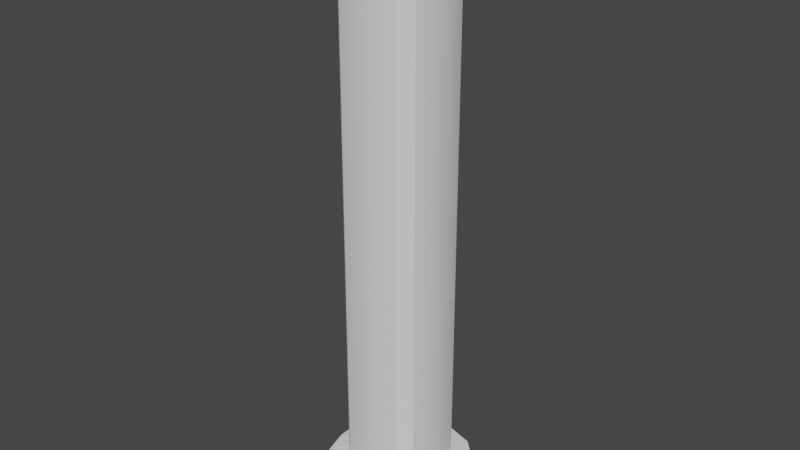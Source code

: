 # Source: bals_up.blend  (saved by Blender 2.93.21; exported with 4.5.12 LTS)
import bpy
from mathutils import Matrix  # noqa: F401  (used for matrix-valued properties, if any)

bpy.ops.wm.read_factory_settings(use_empty=True)
scene = bpy.context.scene
scene.name = 'Scene'

# ---- collections
col_collection = bpy.data.collections.new('Collection'); scene.collection.children.link(col_collection)

# ---- node groups
ng_auto_smooth = bpy.data.node_groups.new('Auto Smooth', 'GeometryNodeTree')
_s = ng_auto_smooth.interface.new_socket(name='Geometry', in_out='OUTPUT', socket_type='NodeSocketGeometry')
_s = ng_auto_smooth.interface.new_socket(name='Geometry', in_out='INPUT', socket_type='NodeSocketGeometry')
_s = ng_auto_smooth.interface.new_socket(name='Angle', in_out='INPUT', socket_type='NodeSocketFloat')
_s.subtype = 'ANGLE'
_s.min_value = 0.0
_s.max_value = 3.142
ng_auto_smooth.is_modifier = True
_N = ng_auto_smooth.nodes; _L = ng_auto_smooth.links
n0 = _N.new('NodeGroupOutput'); n0.name = 'Group Output'; n0.location = (480, -100)
n1 = _N.new('NodeGroupInput'); n1.name = 'Group Input'; n1.location = (-420, -300)
n2 = _N.new('NodeGroupInput'); n2.name = 'Group Input.001'; n2.location = (-60, -100)
n3 = _N.new('GeometryNodeSetShadeSmooth'); n3.name = 'Set Shade Smooth'; n3.location = (120, -100)
n3.domain = 'EDGE'
n4 = _N.new('GeometryNodeSetShadeSmooth'); n4.name = 'Set Shade Smooth.001'; n4.location = (300, -100)
n5 = _N.new('GeometryNodeInputMeshEdgeAngle'); n5.name = 'Edge Angle'; n5.location = (-420, -220)
n6 = _N.new('GeometryNodeInputEdgeSmooth'); n6.name = 'Is Edge Smooth'; n6.location = (-60, -160)
n7 = _N.new('GeometryNodeInputShadeSmooth'); n7.name = 'Is Face Smooth'; n7.location = (-240, -340)
n8 = _N.new('FunctionNodeBooleanMath'); n8.name = 'Boolean Math'; n8.location = (-60, -220)
n9 = _N.new('FunctionNodeCompare'); n9.name = 'Compare'; n9.location = (-240, -180)
n9.operation = 'LESS_EQUAL'
_L.new(n5.outputs[0], n9.inputs[0])
_L.new(n4.outputs[0], n0.inputs[0])
_L.new(n1.outputs[1], n9.inputs[1])
_L.new(n9.outputs[0], n8.inputs[0])
_L.new(n7.outputs[0], n8.inputs[1])
_L.new(n2.outputs[0], n3.inputs[0])
_L.new(n6.outputs[0], n3.inputs[1])
_L.new(n3.outputs[0], n4.inputs[0])
_L.new(n8.outputs[0], n3.inputs[2])
n0.is_active_output = True

# ---- world
world_world = bpy.data.worlds.new('World'); scene.world = world_world
world_world.use_nodes = True; world_world.node_tree.nodes.clear()
_N = world_world.node_tree.nodes; _L = world_world.node_tree.links
n0 = _N.new('ShaderNodeOutputWorld'); n0.name = 'World Output'; n0.location = (300, 300)
n1 = _N.new('ShaderNodeBackground'); n1.name = 'Background'; n1.location = (10, 300)
n1.inputs[0].default_value = (0.05088, 0.05088, 0.05088, 1.0)
_L.new(n1.outputs[0], n0.inputs[0])
n0.is_active_output = True
world_world.color = (0.05088, 0.05088, 0.05088)
world_world.use_sun_shadow = False
world_world.sun_shadow_jitter_overblur = 0.0

# ---- meshes
me_067 = bpy.data.meshes.new('Куб.067')
me_067.from_pydata([(-0.2308, -1.0, -1.0), (-1.0, -0.2308, -1.0), (-0.6154, -0.8969, -1.0), (-0.8969, -0.6154, -1.0), (-0.6944, -0.1906, 1.0), (-0.1906, -0.6944, 1.0), (-0.623, -0.4572, 1.0), (-0.4572, -0.623, 1.0), (-1.0, 0.2308, -1.0), (-0.2308, 1.0, -1.0), (-0.8969, 0.6154, -1.0), (-0.6154, 0.8969, -1.0), (-0.1906, 0.6944, 1.0), (-0.6944, 0.1906, 1.0), (-0.4572, 0.623, 1.0), (-0.623, 0.4572, 1.0), (1.0, -0.2308, -1.0), (0.2308, -1.0, -1.0), (0.8969, -0.6154, -1.0), (0.6154, -0.8969, -1.0), (0.1906, -0.6944, 1.0), (0.6944, -0.1906, 1.0), (0.4572, -0.623, 1.0), (0.623, -0.4572, 1.0), (0.2308, 1.0, -1.0), (1.0, 0.2308, -1.0), (0.6154, 0.8969, -1.0), (0.8969, 0.6154, -1.0), (0.6944, 0.1906, 1.0), (0.1906, 0.6944, 1.0), (0.623, 0.4572, 1.0), (0.4572, 0.623, 1.0), (-0.2308, -1.0, 1.0), (-0.6154, -0.8969, 1.0), (-0.8969, -0.6154, 1.0), (-1.0, -0.2308, 1.0), (-0.6154, 0.8969, 1.0), (-0.2308, 1.0, 1.0), (-0.8969, 0.6154, 1.0), (-1.0, 0.2308, 1.0), (0.8969, 0.6154, 1.0), (1.0, 0.2308, 1.0), (0.6154, 0.8969, 1.0), (0.2308, 1.0, 1.0), (0.6154, -0.8969, 1.0), (0.2308, -1.0, 1.0), (0.8969, -0.6154, 1.0), (1.0, -0.2308, 1.0), (-0.1906, -0.6944, 30.79), (-0.4572, -0.623, 30.79), (-0.623, -0.4572, 30.79), (-0.6944, -0.1906, 30.79), (-0.4572, 0.623, 30.79), (-0.1906, 0.6944, 30.79), (-0.623, 0.4572, 30.79), (-0.6944, 0.1906, 30.79), (0.623, 0.4572, 30.79), (0.6944, 0.1906, 30.79), (0.4572, 0.623, 30.79), (0.1906, 0.6944, 30.79), (0.4572, -0.623, 30.79), (0.1906, -0.6944, 30.79), (0.623, -0.4572, 30.79), (0.6944, -0.1906, 30.79), (-0.2503, -0.9118, 30.79), (-0.6004, -0.818, 30.79), (-0.818, -0.6004, 30.79), (-0.9118, -0.2503, 30.79), (-0.6004, 0.818, 30.79), (-0.2503, 0.9118, 30.79), (-0.818, 0.6004, 30.79), (-0.9118, 0.2503, 30.79), (0.818, 0.6004, 30.79), (0.9118, 0.2503, 30.79), (0.6004, 0.818, 30.79), (0.2503, 0.9118, 30.79), (0.6004, -0.818, 30.79), (0.2503, -0.9118, 30.79), (0.818, -0.6004, 30.79), (0.9118, -0.2503, 30.79), (-0.2503, -0.9118, 32.59), (-0.6004, -0.818, 32.59), (-0.818, -0.6004, 32.59), (-0.9118, -0.2503, 32.59), (-0.6004, 0.818, 32.59), (-0.2503, 0.9118, 32.59), (-0.818, 0.6004, 32.59), (-0.9118, 0.2503, 32.59), (0.818, 0.6004, 32.59), (0.9118, 0.2503, 32.59), (0.6004, 0.818, 32.59), (0.2503, 0.9118, 32.59), (0.6004, -0.818, 32.59), (0.2503, -0.9118, 32.59), (0.818, -0.6004, 32.59), (0.9118, -0.2503, 32.59)], [], [(17, 45, 32, 0), (25, 41, 47, 16), (5, 20, 61, 48), (1, 35, 39, 8), (9, 37, 43, 24), (0, 32, 33, 2), (2, 33, 34, 3), (3, 34, 35, 1), (37, 9, 11, 36), (36, 11, 10, 38), (38, 10, 8, 39), (41, 25, 27, 40), (40, 27, 26, 42), (42, 26, 24, 43), (45, 17, 19, 44), (44, 19, 18, 46), (46, 18, 16, 47), (8, 10, 11, 9, 24, 26, 27, 25, 16, 18, 19, 17, 0, 2, 3, 1), (5, 7, 33, 32), (7, 6, 34, 33), (6, 4, 35, 34), (14, 12, 37, 36), (15, 14, 36, 38), (13, 15, 38, 39), (30, 28, 41, 40), (31, 30, 40, 42), (29, 31, 42, 43), (22, 20, 45, 44), (23, 22, 44, 46), (21, 23, 46, 47), (4, 13, 39, 35), (20, 5, 32, 45), (28, 21, 47, 41), (12, 29, 43, 37), (62, 63, 79, 78), (28, 30, 56, 57), (21, 28, 57, 63), (30, 31, 58, 56), (7, 5, 48, 49), (29, 12, 53, 59), (31, 29, 59, 58), (6, 7, 49, 50), (20, 22, 60, 61), (4, 6, 50, 51), (22, 23, 62, 60), (12, 14, 52, 53), (23, 21, 63, 62), (14, 15, 54, 52), (13, 4, 51, 55), (15, 13, 55, 54), (66, 65, 81, 82), (52, 54, 70, 68), (55, 51, 67, 71), (54, 55, 71, 70), (48, 61, 77, 64), (57, 56, 72, 73), (63, 57, 73, 79), (56, 58, 74, 72), (49, 48, 64, 65), (59, 53, 69, 75), (58, 59, 75, 74), (50, 49, 65, 66), (61, 60, 76, 77), (51, 50, 66, 67), (60, 62, 78, 76), (53, 52, 68, 69), (89, 88, 90, 91, 85, 84, 86, 87, 83, 82, 81, 80, 93, 92, 94, 95), (77, 76, 92, 93), (67, 66, 82, 83), (76, 78, 94, 92), (69, 68, 84, 85), (78, 79, 95, 94), (68, 70, 86, 84), (71, 67, 83, 87), (70, 71, 87, 86), (64, 77, 93, 80), (73, 72, 88, 89), (79, 73, 89, 95), (72, 74, 90, 88), (65, 64, 80, 81), (75, 69, 85, 91), (74, 75, 91, 90)])
me_067.polygons.foreach_set('use_smooth', [True] * 82)
_uv = me_067.uv_layers.new(name='UVКарта')
_uv.uv.foreach_set('vector', [0.375, 0.8461, 0.625, 0.8461, 0.625, 0.9039, 0.375, 0.9039, 0.375, 0.5961, 0.625, 0.5961, 0.625, 0.6539, 0.375, 0.6539, 0.7738, 0.7118, 0.7262, 0.7118, 0.7262, 0.7118, 0.7738, 0.7118, 0.375, 0.09615, 0.625, 0.09615, 0.625, 0.1539, 0.375, 0.1539, 0.375, 0.3461, 0.625, 0.3461, 0.625, 0.4039, 0.375, 0.4039, 0.375, 0.9039, 0.625, 0.9039, 0.625, 0.9519, 0.375, 0.9519, 0.375, 0.0, 0.625, 0.0, 0.625, 0.04807, 0.375, 0.04807, 0.375, 0.04807, 0.625, 0.04807, 0.625, 0.09615, 0.375, 0.09615, 0.625, 0.3461, 0.375, 0.3461, 0.375, 0.2981, 0.625, 0.2981, 0.625, 0.2981, 0.375, 0.2981, 0.375, 0.2019, 0.625, 0.2019, 0.625, 0.2019, 0.375, 0.2019, 0.375, 0.1539, 0.625, 0.1539, 0.625, 0.5961, 0.375, 0.5961, 0.375, 0.5481, 0.625, 0.5481, 0.625, 0.5481, 0.375, 0.5481, 0.375, 0.4519, 0.625, 0.4519, 0.625, 0.4519, 0.375, 0.4519, 0.375, 0.4039, 0.625, 0.4039, 0.625, 0.8461, 0.375, 0.8461, 0.375, 0.7981, 0.625, 0.7981, 0.625, 0.7981, 0.375, 0.7981, 0.375, 0.7019, 0.625, 0.7019, 0.625, 0.7019, 0.375, 0.7019, 0.375, 0.6539, 0.625, 0.6539, 0.125, 0.5961, 0.1379, 0.5481, 0.1731, 0.5129, 0.2211, 0.5, 0.2789, 0.5, 0.3269, 0.5129, 0.3621, 0.5481, 0.375, 0.5961, 0.375, 0.6539, 0.3621, 0.7019, 0.3269, 0.7371, 0.2789, 0.75, 0.2211, 0.75, 0.1731, 0.7371, 0.1379, 0.7019, 0.125, 0.6539, 0.7738, 0.7118, 0.8072, 0.7029, 0.8269, 0.7371, 0.7789, 0.75, 0.8072, 0.7029, 0.8279, 0.6822, 0.8621, 0.7019, 0.8269, 0.7371, 0.8279, 0.6822, 0.8368, 0.6488, 0.875, 0.6539, 0.8621, 0.7019, 0.8072, 0.5471, 0.7738, 0.5382, 0.7789, 0.5, 0.8269, 0.5129, 0.8279, 0.5678, 0.8072, 0.5471, 0.8269, 0.5129, 0.8621, 0.5481, 0.8368, 0.6012, 0.8279, 0.5678, 0.8621, 0.5481, 0.875, 0.5961, 0.6721, 0.5678, 0.6632, 0.6012, 0.625, 0.5961, 0.6379, 0.5481, 0.6928, 0.5471, 0.6721, 0.5678, 0.6379, 0.5481, 0.6731, 0.5129, 0.7262, 0.5382, 0.6928, 0.5471, 0.6731, 0.5129, 0.7211, 0.5, 0.6928, 0.7029, 0.7262, 0.7118, 0.7211, 0.75, 0.6731, 0.7371, 0.6721, 0.6822, 0.6928, 0.7029, 0.6731, 0.7371, 0.6379, 0.7019, 0.6632, 0.6488, 0.6721, 0.6822, 0.6379, 0.7019, 0.625, 0.6539, 0.8368, 0.6488, 0.8368, 0.6012, 0.875, 0.5961, 0.875, 0.6539, 0.7262, 0.7118, 0.7738, 0.7118, 0.7789, 0.75, 0.7211, 0.75, 0.6632, 0.6012, 0.6632, 0.6488, 0.625, 0.6539, 0.625, 0.5961, 0.7738, 0.5382, 0.7262, 0.5382, 0.7211, 0.5, 0.7789, 0.5, 0.6721, 0.6822, 0.6632, 0.6488, 0.6632, 0.6488, 0.6721, 0.6822, 0.6632, 0.6012, 0.6721, 0.5678, 0.6721, 0.5678, 0.6632, 0.6012, 0.6632, 0.6488, 0.6632, 0.6012, 0.6632, 0.6012, 0.6632, 0.6488, 0.6721, 0.5678, 0.6928, 0.5471, 0.6928, 0.5471, 0.6721, 0.5678, 0.8072, 0.7029, 0.7738, 0.7118, 0.7738, 0.7118, 0.8072, 0.7029, 0.7262, 0.5382, 0.7738, 0.5382, 0.7738, 0.5382, 0.7262, 0.5382, 0.6928, 0.5471, 0.7262, 0.5382, 0.7262, 0.5382, 0.6928, 0.5471, 0.8279, 0.6822, 0.8072, 0.7029, 0.8072, 0.7029, 0.8279, 0.6822, 0.7262, 0.7118, 0.6928, 0.7029, 0.6928, 0.7029, 0.7262, 0.7118, 0.8368, 0.6488, 0.8279, 0.6822, 0.8279, 0.6822, 0.8368, 0.6488, 0.6928, 0.7029, 0.6721, 0.6822, 0.6721, 0.6822, 0.6928, 0.7029, 0.7738, 0.5382, 0.8072, 0.5471, 0.8072, 0.5471, 0.7738, 0.5382, 0.6721, 0.6822, 0.6632, 0.6488, 0.6632, 0.6488, 0.6721, 0.6822, 0.8072, 0.5471, 0.8279, 0.5678, 0.8279, 0.5678, 0.8072, 0.5471, 0.8368, 0.6012, 0.8368, 0.6488, 0.8368, 0.6488, 0.8368, 0.6012, 0.8279, 0.5678, 0.8368, 0.6012, 0.8368, 0.6012, 0.8279, 0.5678, 0.8279, 0.6822, 0.8072, 0.7029, 0.8072, 0.7029, 0.8279, 0.6822, 0.8072, 0.5471, 0.8279, 0.5678, 0.8279, 0.5678, 0.8072, 0.5471, 0.8368, 0.6012, 0.8368, 0.6488, 0.8368, 0.6488, 0.8368, 0.6012, 0.8279, 0.5678, 0.8368, 0.6012, 0.8368, 0.6012, 0.8279, 0.5678, 0.7738, 0.7118, 0.7262, 0.7118, 0.7262, 0.7118, 0.7738, 0.7118, 0.6632, 0.6012, 0.6721, 0.5678, 0.6721, 0.5678, 0.6632, 0.6012, 0.6632, 0.6488, 0.6632, 0.6012, 0.6632, 0.6012, 0.6632, 0.6488, 0.6721, 0.5678, 0.6928, 0.5471, 0.6928, 0.5471, 0.6721, 0.5678, 0.8072, 0.7029, 0.7738, 0.7118, 0.7738, 0.7118, 0.8072, 0.7029, 0.7262, 0.5382, 0.7738, 0.5382, 0.7738, 0.5382, 0.7262, 0.5382, 0.6928, 0.5471, 0.7262, 0.5382, 0.7262, 0.5382, 0.6928, 0.5471, 0.8279, 0.6822, 0.8072, 0.7029, 0.8072, 0.7029, 0.8279, 0.6822, 0.7262, 0.7118, 0.6928, 0.7029, 0.6928, 0.7029, 0.7262, 0.7118, 0.8368, 0.6488, 0.8279, 0.6822, 0.8279, 0.6822, 0.8368, 0.6488, 0.6928, 0.7029, 0.6721, 0.6822, 0.6721, 0.6822, 0.6928, 0.7029, 0.7738, 0.5382, 0.8072, 0.5471, 0.8072, 0.5471, 0.7738, 0.5382, 0.6632, 0.6012, 0.6721, 0.5678, 0.6928, 0.5471, 0.7262, 0.5382, 0.7738, 0.5382, 0.8072, 0.5471, 0.8279, 0.5678, 0.8368, 0.6012, 0.8368, 0.6488, 0.8279, 0.6822, 0.8072, 0.7029, 0.7738, 0.7118, 0.7262, 0.7118, 0.6928, 0.7029, 0.6721, 0.6822, 0.6632, 0.6488, 0.7262, 0.7118, 0.6928, 0.7029, 0.6928, 0.7029, 0.7262, 0.7118, 0.8368, 0.6488, 0.8279, 0.6822, 0.8279, 0.6822, 0.8368, 0.6488, 0.6928, 0.7029, 0.6721, 0.6822, 0.6721, 0.6822, 0.6928, 0.7029, 0.7738, 0.5382, 0.8072, 0.5471, 0.8072, 0.5471, 0.7738, 0.5382, 0.6721, 0.6822, 0.6632, 0.6488, 0.6632, 0.6488, 0.6721, 0.6822, 0.8072, 0.5471, 0.8279, 0.5678, 0.8279, 0.5678, 0.8072, 0.5471, 0.8368, 0.6012, 0.8368, 0.6488, 0.8368, 0.6488, 0.8368, 0.6012, 0.8279, 0.5678, 0.8368, 0.6012, 0.8368, 0.6012, 0.8279, 0.5678, 0.7738, 0.7118, 0.7262, 0.7118, 0.7262, 0.7118, 0.7738, 0.7118, 0.6632, 0.6012, 0.6721, 0.5678, 0.6721, 0.5678, 0.6632, 0.6012, 0.6632, 0.6488, 0.6632, 0.6012, 0.6632, 0.6012, 0.6632, 0.6488, 0.6721, 0.5678, 0.6928, 0.5471, 0.6928, 0.5471, 0.6721, 0.5678, 0.8072, 0.7029, 0.7738, 0.7118, 0.7738, 0.7118, 0.8072, 0.7029, 0.7262, 0.5382, 0.7738, 0.5382, 0.7738, 0.5382, 0.7262, 0.5382, 0.6928, 0.5471, 0.7262, 0.5382, 0.7262, 0.5382, 0.6928, 0.5471])
me_067.use_remesh_fix_poles = True
me_067.use_remesh_preserve_attributes = False
me_067.update()

# ---- objects
ob_060 = bpy.data.objects.new('Куб.060', me_067)

# ---- transforms, parenting, visibility, modifiers, constraints
ob_060.location = (-8.153, -0.03035, 0.2084)
ob_060.scale = (0.541, 0.541, 0.1433)
_m = ob_060.modifiers.new('Auto Smooth', 'NODES')
_m.node_group = ng_auto_smooth
_gi = [s.identifier for s in ng_auto_smooth.interface.items_tree if s.item_type == 'SOCKET' and s.in_out == 'INPUT']
_m[_gi[1]] = 0.5236  # Angle

# ---- collection membership
col_collection.objects.link(ob_060)

# ---- scene / render settings (as saved in the file)
scene.frame_start = 1; scene.frame_end = 250; scene.frame_set(1)
scene.render.engine = 'BLENDER_EEVEE_NEXT'
scene.cycles.use_denoising = False
scene.cycles.samples = 128
scene.cycles.sampling_pattern = 'TABULATED_SOBOL'
scene.cycles.use_adaptive_sampling = False
scene.cycles.use_light_tree = False
scene.view_settings.view_transform = 'Filmic'
bpy.context.view_layer.update()

# ---- added for rendering (the .blend has no active camera and no usable light): camera, sun
cam_auto = bpy.data.cameras.new('AutoCamera')
cam_auto.lens = 50.0
cam_auto.sensor_width = 36.0
cam_auto.clip_end = 1000.0
ob_auto_camera = bpy.data.objects.new('AutoCamera', cam_auto)
scene.collection.objects.link(ob_auto_camera)
ob_auto_camera.location = (-3.47988, -5.63824, 6.21045)
ob_auto_camera.rotation_euler = (1.09748, -7.21219e-08, 0.694738)
scene.camera = ob_auto_camera
light_auto_sun = bpy.data.lights.new('AutoSun', 'SUN')
light_auto_sun.energy = 3.0
light_auto_sun.angle = 0.0523599
ob_auto_sun = bpy.data.objects.new('AutoSun', light_auto_sun)
scene.collection.objects.link(ob_auto_sun)
ob_auto_sun.rotation_euler = (0.872665, 0.174533, 0.523599)
bpy.context.view_layer.update()
